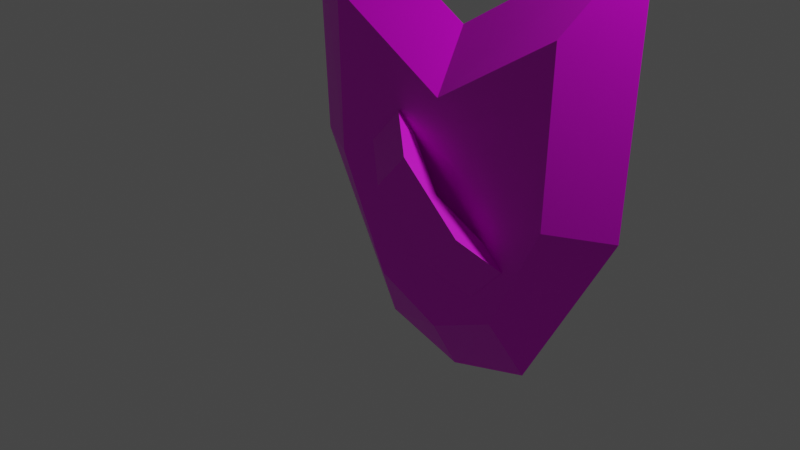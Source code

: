# Source: schild.blend  (saved by Blender 2.93.21; exported with 4.5.12 LTS)
import bpy
from mathutils import Matrix  # noqa: F401  (used for matrix-valued properties, if any)

bpy.ops.wm.read_factory_settings(use_empty=True)
scene = bpy.context.scene
scene.name = 'Scene'

# ---- collections
col_collection = bpy.data.collections.new('Collection'); scene.collection.children.link(col_collection)

# ---- images (referenced by path relative to the original .blend; pixels are not part of the script)
import os
ASSET_DIR = os.environ.get("B2B_ASSET_DIR", "")  # directory of the original .blend (textures are referenced by path, not embedded)
HERE = os.path.dirname(os.path.abspath(__file__))  # packed textures are extracted next to this script under _unpacked/

def load_image(name, relpath, width, height, colorspace="sRGB"):
    """Load a texture the original file referenced (path relative to the .blend, or extracted next to this script)."""
    p = next((c for c in (os.path.join(HERE, relpath), os.path.join(ASSET_DIR, relpath)) if relpath and os.path.exists(c)), "")
    if p:
        img = bpy.data.images.load(p, check_existing=True)
        img.name = name
    else:  # same state as the original file: an image datablock whose file is absent (Cycles renders it pink)
        img = bpy.data.images.new(name, width, height)
        img.source = "FILE"
        img.filepath = "//" + (relpath or name)
    img.colorspace_settings.name = colorspace
    return img
img_hout_jpg = load_image('hout.jpg', 'hout.jpg', 1024, 1024, 'sRGB')
img_aged_metal_shield_isolated_on_260nw_99626243_jpg = load_image('aged-metal-shield-isolated-on-260nw-99626243.jpg', 'aged-metal-shield-isolated-on-260nw-99626243.jpg', 1024, 1024, 'sRGB')

# ---- materials (node trees are filled in below, after node groups)
mat_material = bpy.data.materials.new('Material')
mat_material.alpha_threshold = 0.0
mat_material.use_transparent_shadow = False
mat_material.line_color = (0.0, 0.0, 0.0, 1.0)
mat_material_001 = bpy.data.materials.new('Material.001')
mat_material_001.use_transparent_shadow = False

# ---- material node trees
mat_material.use_nodes = True; mat_material.node_tree.nodes.clear()
_N = mat_material.node_tree.nodes; _L = mat_material.node_tree.links
n0 = _N.new('ShaderNodeOutputMaterial'); n0.name = 'Material Output'; n0.location = (300, 300)
n1 = _N.new('ShaderNodeBsdfPrincipled'); n1.name = 'Principled BSDF'; n1.location = (10, 300)
n1.distribution = 'GGX'
n1.subsurface_method = 'BURLEY'
n1.inputs[2].default_value = 0.4
n1.inputs[3].default_value = 1.45
n1.inputs[27].default_value = (0.0, 0.0, 0.0, 1.0)
n1.inputs[28].default_value = 1.0
n2 = _N.new('ShaderNodeTexImage'); n2.name = 'Image Texture'; n2.location = (-280, 280)
n2.image = img_hout_jpg
_L.new(n1.outputs[0], n0.inputs[0])
_L.new(n2.outputs[0], n1.inputs[0])
n0.is_active_output = True
mat_material_001.use_nodes = True; mat_material_001.node_tree.nodes.clear()
_N = mat_material_001.node_tree.nodes; _L = mat_material_001.node_tree.links
n0 = _N.new('ShaderNodeBsdfPrincipled'); n0.name = 'Principled BSDF'; n0.location = (10, 300)
n0.distribution = 'GGX'
n0.subsurface_method = 'BURLEY'
n0.inputs[3].default_value = 1.45
n0.inputs[27].default_value = (0.0, 0.0, 0.0, 1.0)
n0.inputs[28].default_value = 1.0
n1 = _N.new('ShaderNodeOutputMaterial'); n1.name = 'Material Output'; n1.location = (300, 300)
n2 = _N.new('ShaderNodeTexImage'); n2.name = 'Image Texture'; n2.location = (-280, 280)
n2.image = img_aged_metal_shield_isolated_on_260nw_99626243_jpg
_L.new(n0.outputs[0], n1.inputs[0])
_L.new(n2.outputs[0], n0.inputs[0])
n1.is_active_output = True

# ---- world
world_world = bpy.data.worlds.new('World'); scene.world = world_world
world_world.use_nodes = True; world_world.node_tree.nodes.clear()
_N = world_world.node_tree.nodes; _L = world_world.node_tree.links
n0 = _N.new('ShaderNodeOutputWorld'); n0.name = 'World Output'; n0.location = (300, 300)
n1 = _N.new('ShaderNodeBackground'); n1.name = 'Background'; n1.location = (10, 300)
n1.inputs[0].default_value = (0.05088, 0.05088, 0.05088, 1.0)
_L.new(n1.outputs[0], n0.inputs[0])
n0.is_active_output = True
world_world.color = (0.05088, 0.05088, 0.05088)
world_world.use_sun_shadow = False
world_world.sun_shadow_jitter_overblur = 0.0

# ---- cameras
cam_camera = bpy.data.cameras.new('Camera')
cam_camera.clip_end = 100.0
cam_camera.ortho_scale = 7.314

# ---- lights
light_light = bpy.data.lights.new('Light', 'POINT')
light_light.transmission_factor = 0.0
light_light.energy = 1000.0
light_light.shadow_soft_size = 0.1
light_light.shadow_maximum_resolution = 0.006
light_light.use_absolute_resolution = True

# ---- meshes
me_cube = bpy.data.meshes.new('Cube')
me_cube.from_pydata([(2.143, 0.8733, 3.156), (1.0, 0.8733, -1.817), (1.457, 0.5228, 2.078), (0.804, 0.5228, -1.114), (-2.257, 0.8733, 3.123), (-1.0, 0.8733, -1.849), (-1.506, 0.5228, 1.996), (-0.8204, 0.5228, -1.147), (0.0, 0.8733, -2.127), (0.0, 0.5228, 1.163), (0.0, 0.5228, -1.49), (0.0, 0.8733, 1.849), (2.062, 0.8733, 0.1633), (-1.457, 0.5228, 0.1633), (1.408, 0.5228, 0.1633), (-2.11, 0.8733, 0.1633), (0.0, 1.062, 0.1633), (0.0, 0.5228, 0.1633), (-0.5454, 0.517, 0.8907), (-0.9483, 0.5203, 0.4383), (-0.5454, 0.5029, 0.8877), (-0.9483, 0.5061, 0.4353), (0.9483, 0.5215, -0.4393), (0.5454, 0.5248, -0.8917), (0.9483, 0.5117, -0.4423), (0.5454, 0.515, -0.8947), (0.2014, 0.2315, 0.2227), (-0.2014, 0.2348, -0.2297), (0.2014, 0.3277, 0.2238), (-0.2014, 0.331, -0.2286), (-0.7546, 0.5187, 0.6558), (-0.7546, 0.5046, 0.6528), (0.7391, 0.5134, -0.6772), (0.7391, 0.5232, -0.6742), (-0.007747, 0.3294, -0.01111), (-0.007747, 0.2332, -0.01219), (-0.172, 0.2291, 0.5552), (-0.7378, 0.5217, 0.2483), (-0.5748, 0.2324, 0.1028), (-0.335, 0.5184, 0.7007), (-0.3812, 0.2308, 0.3203), (-0.5441, 0.5201, 0.4658), (0.172, 0.2372, -0.5622), (0.6926, 0.5198, -0.2094), (0.5748, 0.2339, -0.1098), (0.2897, 0.5231, -0.6618), (0.4834, 0.5215, -0.4443), (0.3657, 0.2356, -0.3447)], [], [(11, 4, 6, 9), (17, 9, 6, 13), (13, 6, 4, 15), (8, 1, 3, 10), (12, 0, 2, 14), (16, 11, 0, 12), (15, 4, 11, 16), (5, 8, 10, 7), (14, 2, 9, 17), (0, 11, 9, 2), (3, 14, 17, 10), (5, 15, 16, 8), (8, 16, 12, 1), (1, 12, 14, 3), (7, 13, 15, 5), (10, 17, 13, 7), (30, 19, 21, 31), (47, 42, 25, 32), (32, 25, 23, 33), (41, 37, 19, 30), (44, 24, 22, 43), (38, 21, 19, 37), (42, 27, 29, 45), (36, 26, 28, 39), (46, 45, 29, 34), (40, 38, 27, 35), (36, 40, 35, 26), (43, 46, 34, 28), (39, 41, 30, 18), (24, 32, 33, 22), (44, 47, 32, 24), (18, 30, 31, 20), (28, 34, 41, 39), (20, 31, 40, 36), (31, 21, 38, 40), (20, 36, 39, 18), (27, 38, 37, 29), (34, 29, 37, 41), (26, 35, 47, 44), (22, 33, 46, 43), (33, 23, 45, 46), (25, 42, 45, 23), (26, 44, 43, 28), (35, 27, 42, 47)])
_uv = me_cube.uv_layers.new(name='UVMap')
_uv.uv.foreach_set('vector', [0.5019, 0.5345, 0.5515, 0.5249, 0.5515, 0.6211, 0.5019, 0.6308, 0.4811, 0.6733, 0.3836, 0.6033, 0.3821, 0.6267, 0.4796, 0.6967, 0.3885, 0.4577, 0.5352, 0.5412, 0.3836, 0.3625, 0.4811, 0.4325, 0.3848, 0.5288, 0.433, 0.5288, 0.433, 0.6251, 0.3848, 0.6251, 0.4811, 0.5288, 0.5189, 0.5084, 0.5189, 0.6047, 0.4811, 0.6251, 0.4811, 0.4807, 0.3868, 0.4494, 0.5189, 0.5084, 0.4811, 0.5288, 0.4811, 0.4325, 0.3836, 0.3625, 0.3868, 0.4494, 0.4811, 0.4807, 0.3367, 0.5288, 0.3848, 0.5288, 0.3848, 0.6251, 0.3367, 0.6251, 0.4811, 0.6251, 0.5189, 0.6047, 0.3836, 0.6033, 0.4811, 0.6733, 0.5189, 0.5084, 0.5019, 0.5345, 0.5019, 0.6308, 0.5189, 0.6047, 0.433, 0.6251, 0.4811, 0.6251, 0.4811, 0.6733, 0.433, 0.6733, 0.433, 0.4325, 0.4811, 0.4325, 0.4811, 0.4807, 0.433, 0.4807, 0.433, 0.4807, 0.4811, 0.4807, 0.4811, 0.5288, 0.433, 0.5288, 0.433, 0.5288, 0.4811, 0.5288, 0.4811, 0.6251, 0.433, 0.6251, 0.433, 0.3362, 0.3885, 0.4577, 0.4811, 0.4325, 0.433, 0.4325, 0.433, 0.6733, 0.4811, 0.6733, 0.4796, 0.6967, 0.4315, 0.6967, 0.3904, 0.4577, 0.5352, 0.5412, 0.3836, 0.3625, 0.483, 0.4325, 0.483, 0.5048, 0.4717, 0.309, 0.5189, 0.5084, 0.483, 0.5288, 0.483, 0.5288, 0.5189, 0.5084, 0.5189, 0.6047, 0.483, 0.6251, 0.4815, 0.6726, 0.3821, 0.6026, 0.3821, 0.6267, 0.4815, 0.6967, 0.4089, 0.5288, 0.433, 0.5288, 0.433, 0.6251, 0.4089, 0.6251, 0.5275, 0.5249, 0.5515, 0.5249, 0.5515, 0.6211, 0.5275, 0.6211, 0.3973, 0.4384, 0.5019, 0.5345, 0.5019, 0.6308, 0.4822, 0.3702, 0.3607, 0.5288, 0.3848, 0.5288, 0.3848, 0.6251, 0.3607, 0.6251, 0.483, 0.6492, 0.5157, 0.59, 0.3836, 0.6033, 0.483, 0.6733, 0.483, 0.4566, 0.3836, 0.3866, 0.3868, 0.4494, 0.483, 0.4807, 0.433, 0.4566, 0.483, 0.4566, 0.483, 0.4807, 0.433, 0.4807, 0.433, 0.6492, 0.483, 0.6492, 0.483, 0.6733, 0.433, 0.6733, 0.4315, 0.6726, 0.4815, 0.6726, 0.4815, 0.6967, 0.4315, 0.6967, 0.433, 0.5288, 0.483, 0.5288, 0.483, 0.6251, 0.433, 0.6251, 0.433, 0.5048, 0.483, 0.5048, 0.483, 0.5288, 0.433, 0.5288, 0.433, 0.3362, 0.3904, 0.4577, 0.483, 0.4325, 0.433, 0.4325, 0.433, 0.6733, 0.483, 0.6733, 0.4815, 0.6726, 0.4315, 0.6726, 0.433, 0.4325, 0.483, 0.4325, 0.483, 0.4566, 0.433, 0.4566, 0.483, 0.4325, 0.3836, 0.3625, 0.3836, 0.3866, 0.483, 0.4566, 0.3367, 0.5288, 0.3607, 0.5288, 0.3607, 0.6251, 0.3367, 0.6251, 0.5019, 0.5345, 0.5275, 0.5249, 0.5275, 0.6211, 0.5019, 0.6308, 0.483, 0.6733, 0.3836, 0.6033, 0.3821, 0.6026, 0.4815, 0.6726, 0.433, 0.4807, 0.483, 0.4807, 0.483, 0.5048, 0.433, 0.5048, 0.433, 0.6251, 0.483, 0.6251, 0.483, 0.6492, 0.433, 0.6492, 0.483, 0.6251, 0.5189, 0.6047, 0.5157, 0.59, 0.483, 0.6492, 0.5189, 0.5084, 0.3973, 0.4384, 0.4822, 0.3702, 0.5189, 0.6047, 0.3848, 0.5288, 0.4089, 0.5288, 0.4089, 0.6251, 0.3848, 0.6251, 0.483, 0.4807, 0.3868, 0.4494, 0.4717, 0.309, 0.483, 0.5048])
me_cube.materials.append(mat_material)
me_cube.materials.append(mat_material_001)
me_cube.use_remesh_preserve_volume = False
me_cube.use_remesh_preserve_attributes = False
me_cube.use_mirror_vertex_groups = False
me_cube.update()

# ---- objects
ob_cube = bpy.data.objects.new('Cube', me_cube)
ob_light = bpy.data.objects.new('Light', light_light)
ob_camera = bpy.data.objects.new('Camera', cam_camera)

# ---- transforms, parenting, visibility, modifiers, constraints
ob_cube.location = (0.0, 0.0, 0.0)
ob_cube.lock_rotations_4d = False
ob_cube.empty_display_type = 'ARROWS'
ob_cube.lineart.crease_threshold = 0.0
ob_light.location = (4.076, 1.005, 5.904)
ob_light.rotation_euler = (0.6503, 0.05522, 1.866)
ob_light.lock_rotations_4d = False
ob_light.empty_display_type = 'ARROWS'
ob_light.color = (0.0, 0.0, 0.0, 0.0)
ob_light.lineart.crease_threshold = 0.0
ob_camera.location = (7.359, -6.926, 4.958)
ob_camera.rotation_euler = (1.109, 0.0, 0.8149)
ob_camera.lock_rotations_4d = False
ob_camera.empty_display_type = 'ARROWS'
ob_camera.color = (0.0, 0.0, 0.0, 0.0)
ob_camera.display_type = 'WIRE'
ob_camera.lineart.crease_threshold = 0.0

# ---- collection membership
col_collection.objects.link(ob_cube)
col_collection.objects.link(ob_light)
col_collection.objects.link(ob_camera)

# ---- scene / render settings (as saved in the file)
scene.camera = ob_camera
scene.frame_start = 1; scene.frame_end = 250; scene.frame_set(1)
scene.render.engine = 'BLENDER_EEVEE_NEXT'
scene.cycles.use_denoising = False
scene.cycles.samples = 128
scene.cycles.sampling_pattern = 'TABULATED_SOBOL'
scene.cycles.use_adaptive_sampling = False
scene.cycles.use_light_tree = False
scene.view_settings.view_transform = 'Filmic'
bpy.context.view_layer.update()
